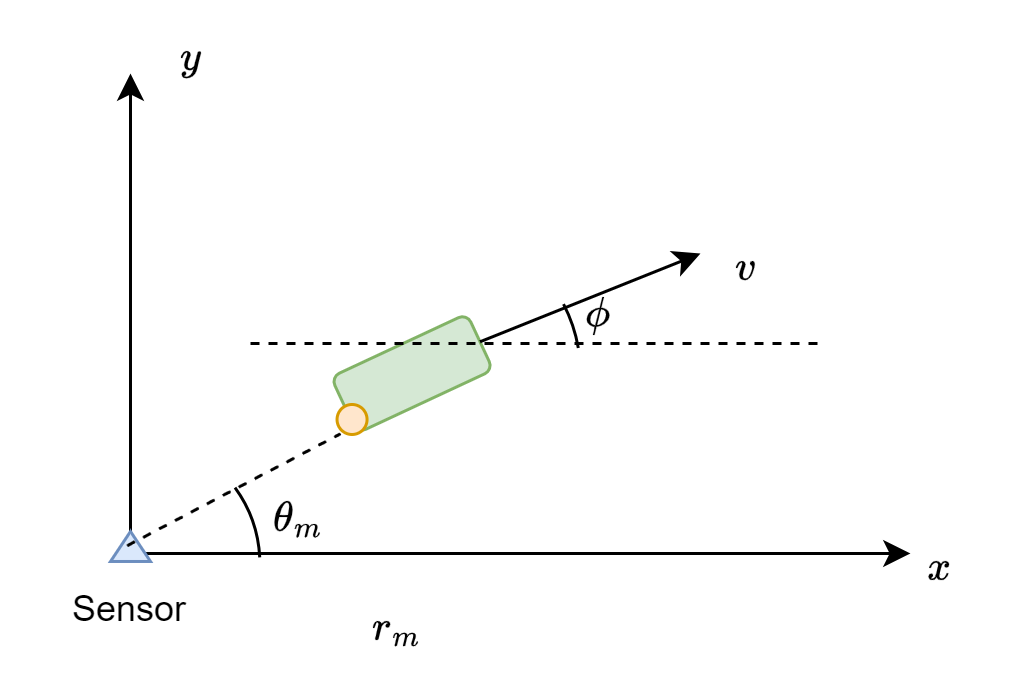

The diagram above was exported from draw.io. Its source (the exported page's mxGraphModel, read from the mxfile embedded in the PNG):
<mxGraphModel dx="667" dy="389" grid="1" gridSize="10" guides="1" tooltips="1" connect="1" arrows="1" fold="1" page="1" pageScale="1" pageWidth="850" pageHeight="1100" math="1" shadow="0">
  <root>
    <mxCell id="0" />
    <mxCell id="1" parent="0" />
    <mxCell id="2" value="" style="rounded=1;whiteSpace=wrap;html=1;rotation=-25;fillColor=#d5e8d4;strokeColor=#82b366;" vertex="1" parent="1">
      <mxGeometry x="318.85" y="219.67000000000002" width="50" height="20.66" as="geometry" />
    </mxCell>
    <mxCell id="3" value="" style="endArrow=classic;html=1;rounded=0;" edge="1" parent="1">
      <mxGeometry width="50" height="50" relative="1" as="geometry">
        <mxPoint x="250" y="290" as="sourcePoint" />
        <mxPoint x="250" y="130" as="targetPoint" />
      </mxGeometry>
    </mxCell>
    <mxCell id="4" value="" style="endArrow=classic;html=1;rounded=0;" edge="1" parent="1">
      <mxGeometry width="50" height="50" relative="1" as="geometry">
        <mxPoint x="250" y="290" as="sourcePoint" />
        <mxPoint x="510" y="290" as="targetPoint" />
      </mxGeometry>
    </mxCell>
    <mxCell id="5" value="$$x$$" style="text;html=1;align=center;verticalAlign=middle;whiteSpace=wrap;rounded=0;" vertex="1" parent="1">
      <mxGeometry x="490" y="280" width="60" height="30" as="geometry" />
    </mxCell>
    <mxCell id="6" value="$$y$$" style="text;html=1;align=center;verticalAlign=middle;whiteSpace=wrap;rounded=0;" vertex="1" parent="1">
      <mxGeometry x="240" y="110" width="60" height="30" as="geometry" />
    </mxCell>
    <mxCell id="7" value="" style="endArrow=classic;html=1;rounded=0;exitX=1;exitY=0.5;exitDx=0;exitDy=0;" edge="1" source="2" parent="1">
      <mxGeometry width="50" height="50" relative="1" as="geometry">
        <mxPoint x="370" y="219" as="sourcePoint" />
        <mxPoint x="440" y="190" as="targetPoint" />
      </mxGeometry>
    </mxCell>
    <mxCell id="8" value="$$v$$" style="text;html=1;align=center;verticalAlign=middle;whiteSpace=wrap;rounded=0;" vertex="1" parent="1">
      <mxGeometry x="425" y="180" width="60" height="30" as="geometry" />
    </mxCell>
    <mxCell id="9" value="" style="endArrow=none;dashed=1;html=1;rounded=0;" edge="1" parent="1">
      <mxGeometry width="50" height="50" relative="1" as="geometry">
        <mxPoint x="290" y="220" as="sourcePoint" />
        <mxPoint x="480" y="220" as="targetPoint" />
      </mxGeometry>
    </mxCell>
    <mxCell id="10" value="" style="verticalLabelPosition=bottom;verticalAlign=top;html=1;shape=mxgraph.basic.arc;startAngle=0.2985109080328968;endAngle=0.3478266471338687;rotation=-45;" vertex="1" parent="1">
      <mxGeometry x="300" y="180" width="100" height="100" as="geometry" />
    </mxCell>
    <mxCell id="11" value="$$\phi$$" style="text;html=1;align=center;verticalAlign=middle;whiteSpace=wrap;rounded=0;" vertex="1" parent="1">
      <mxGeometry x="376" y="195" width="60" height="30" as="geometry" />
    </mxCell>
    <mxCell id="12" value="" style="ellipse;whiteSpace=wrap;html=1;aspect=fixed;fillColor=#ffe6cc;strokeColor=#d79b00;" vertex="1" parent="1">
      <mxGeometry x="318.85" y="240.32999999999998" width="10" height="10" as="geometry" />
    </mxCell>
    <mxCell id="13" value="" style="triangle;whiteSpace=wrap;html=1;rotation=-90;fillColor=#dae8fc;strokeColor=#6c8ebf;" vertex="1" parent="1">
      <mxGeometry x="245" y="281" width="10" height="13.33" as="geometry" />
    </mxCell>
    <mxCell id="14" value="Sensor" style="text;html=1;align=center;verticalAlign=middle;whiteSpace=wrap;rounded=0;" vertex="1" parent="1">
      <mxGeometry x="220" y="294.33" width="60" height="30" as="geometry" />
    </mxCell>
    <mxCell id="15" value="$$r_m$$" style="text;html=1;align=center;verticalAlign=middle;whiteSpace=wrap;rounded=0;" vertex="1" parent="1">
      <mxGeometry x="308.85" y="300" width="60" height="30" as="geometry" />
    </mxCell>
    <mxCell id="16" value="" style="endArrow=none;dashed=1;html=1;rounded=0;entryX=0.282;entryY=0.094;entryDx=0;entryDy=0;entryPerimeter=0;" edge="1" parent="1">
      <mxGeometry width="50" height="50" relative="1" as="geometry">
        <mxPoint x="248.85" y="287.44" as="sourcePoint" />
        <mxPoint x="320" y="250" as="targetPoint" />
      </mxGeometry>
    </mxCell>
    <mxCell id="17" value="" style="verticalLabelPosition=bottom;verticalAlign=top;html=1;shape=mxgraph.basic.arc;startAngle=0.899668497640334;endAngle=0.9920488743719118;rotation=90;" vertex="1" parent="1">
      <mxGeometry x="206.88" y="250.33" width="86.25" height="86.25" as="geometry" />
    </mxCell>
    <mxCell id="18" value="$$\theta_m$$" style="text;html=1;align=center;verticalAlign=middle;whiteSpace=wrap;rounded=0;" vertex="1" parent="1">
      <mxGeometry x="276.25" y="264.33" width="60" height="30" as="geometry" />
    </mxCell>
  </root>
</mxGraphModel>